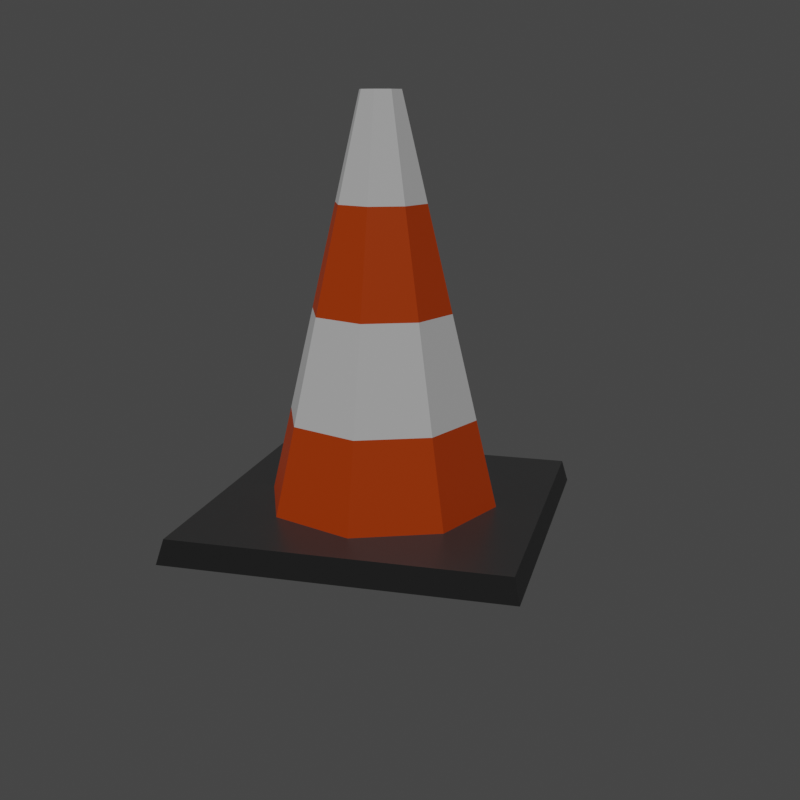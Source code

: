 # Source: hat.blend  (saved by Blender 2.91.10; exported with 4.5.12 LTS)
import bpy
from mathutils import Matrix  # noqa: F401  (used for matrix-valued properties, if any)

bpy.ops.wm.read_factory_settings(use_empty=True)
scene = bpy.context.scene
scene.name = 'Scene'

# ---- collections
col_collection = bpy.data.collections.new('Collection'); scene.collection.children.link(col_collection)

# ---- materials (node trees are filled in below, after node groups)
mat_material = bpy.data.materials.new('Material')
mat_material.alpha_threshold = 0.0
mat_material.line_color = (0.0, 0.0, 0.0, 1.0)
mat_material_001 = bpy.data.materials.new('Material.001')
mat_material_004 = bpy.data.materials.new('Material.004')

# ---- material node trees
mat_material.use_nodes = True; mat_material.node_tree.nodes.clear()
_N = mat_material.node_tree.nodes; _L = mat_material.node_tree.links
n0 = _N.new('ShaderNodeOutputMaterial'); n0.name = 'Material Output'; n0.location = (300, 300)
n1 = _N.new('ShaderNodeBsdfPrincipled'); n1.name = 'Principled BSDF'; n1.location = (10, 300)
n1.distribution = 'GGX'
n1.subsurface_method = 'BURLEY'
n1.inputs[0].default_value = (0.0291, 0.0291, 0.0291, 1.0)
n1.inputs[2].default_value = 0.4
n1.inputs[3].default_value = 1.45
n1.inputs[27].default_value = (0.0, 0.0, 0.0, 1.0)
n1.inputs[28].default_value = 1.0
_L.new(n1.outputs[0], n0.inputs[0])
n0.is_active_output = True
mat_material_001.use_nodes = True; mat_material_001.node_tree.nodes.clear()
_N = mat_material_001.node_tree.nodes; _L = mat_material_001.node_tree.links
n0 = _N.new('ShaderNodeBsdfPrincipled'); n0.name = 'Principled BSDF'; n0.location = (10, 300)
n0.distribution = 'GGX'
n0.subsurface_method = 'BURLEY'
n0.inputs[0].default_value = (0.8, 0.0809, 0.0, 1.0)
n0.inputs[3].default_value = 1.45
n0.inputs[27].default_value = (0.0, 0.0, 0.0, 1.0)
n0.inputs[28].default_value = 1.0
n1 = _N.new('ShaderNodeOutputMaterial'); n1.name = 'Material Output'; n1.location = (300, 300)
_L.new(n0.outputs[0], n1.inputs[0])
n1.is_active_output = True
mat_material_004.use_nodes = True; mat_material_004.node_tree.nodes.clear()
_N = mat_material_004.node_tree.nodes; _L = mat_material_004.node_tree.links
n0 = _N.new('ShaderNodeBsdfPrincipled'); n0.name = 'Principled BSDF'; n0.location = (10, 300)
n0.distribution = 'GGX'
n0.subsurface_method = 'BURLEY'
n0.inputs[0].default_value = (1.0, 1.0, 1.0, 1.0)
n0.inputs[3].default_value = 1.45
n0.inputs[27].default_value = (0.0, 0.0, 0.0, 1.0)
n0.inputs[28].default_value = 1.0
n1 = _N.new('ShaderNodeOutputMaterial'); n1.name = 'Material Output'; n1.location = (300, 300)
_L.new(n0.outputs[0], n1.inputs[0])
n1.is_active_output = True

# ---- world
world_world = bpy.data.worlds.new('World'); scene.world = world_world
world_world.use_nodes = True; world_world.node_tree.nodes.clear()
_N = world_world.node_tree.nodes; _L = world_world.node_tree.links
n0 = _N.new('ShaderNodeOutputWorld'); n0.name = 'World Output'; n0.location = (300, 300)
n1 = _N.new('ShaderNodeBackground'); n1.name = 'Background'; n1.location = (10, 300)
n1.inputs[0].default_value = (0.05088, 0.05088, 0.05088, 1.0)
_L.new(n1.outputs[0], n0.inputs[0])
n0.is_active_output = True
world_world.color = (0.05088, 0.05088, 0.05088)
world_world.use_sun_shadow = False
world_world.sun_shadow_jitter_overblur = 0.0

# ---- cameras
cam_camera_001 = bpy.data.cameras.new('Camera.001')

# ---- lights
light_sun = bpy.data.lights.new('Sun', 'SUN')
light_sun.transmission_factor = 0.0
light_sun.energy = 1.67
light_sun.shadow_soft_size = 0.125

# ---- meshes
me_cube = bpy.data.meshes.new('Cube')
me_cube.from_pydata([(-1.0, -1.0, 0.0), (-0.9651, -0.9651, 0.1406), (-1.0, 1.0, 0.0), (-0.9651, 0.9651, 0.1406), (1.0, -1.0, 0.0), (0.9651, -0.9651, 0.1406), (1.0, 1.0, 0.0), (0.9651, 0.9651, 0.1406), (-1.916e-08, 0.7187, 0.04363), (-6.134e-08, 0.1218, 2.508), (0.5082, 0.5082, 0.04363), (0.08614, 0.08614, 2.508), (0.7187, -2.842e-08, 0.04363), (0.1218, 2.4e-09, 2.508), (0.5082, -0.5082, 0.04363), (0.08614, -0.08614, 2.508), (-8.198e-08, -0.7187, 0.04363), (-7.199e-08, -0.1218, 2.508), (-0.5082, -0.5082, 0.04363), (-0.08614, -0.08614, 2.508), (-0.7187, 1.156e-08, 0.04363), (-0.1218, 9.177e-09, 2.508), (-0.5082, 0.5082, 0.04363), (-0.08614, 0.08614, 2.508), (-2.97e-08, 0.5694, 0.6597), (-4.025e-08, 0.4202, 1.276), (-5.08e-08, 0.271, 1.892), (0.1916, 0.1916, 1.892), (0.2972, 0.2972, 1.276), (0.4027, 0.4027, 0.6597), (0.271, -5.305e-09, 1.892), (0.4202, -1.301e-08, 1.276), (0.5694, -2.072e-08, 0.6597), (0.1916, -0.1916, 1.892), (0.2972, -0.2972, 1.276), (0.4027, -0.4027, 0.6597), (-7.449e-08, -0.271, 1.892), (-7.699e-08, -0.4202, 1.276), (-7.948e-08, -0.5694, 0.6597), (-0.1916, -0.1916, 1.892), (-0.2972, -0.2972, 1.276), (-0.4027, -0.4027, 0.6597), (-0.271, 9.774e-09, 1.892), (-0.4202, 1.037e-08, 1.276), (-0.5694, 1.097e-08, 0.6597), (-0.1916, 0.1916, 1.892), (-0.2972, 0.2972, 1.276), (-0.4027, 0.4027, 0.6597)], [], [(0, 1, 3, 2), (2, 3, 7, 6), (6, 7, 5, 4), (4, 5, 1, 0), (2, 6, 4, 0), (7, 3, 1, 5), (26, 9, 11, 27), (27, 11, 13, 30), (30, 13, 15, 33), (33, 15, 17, 36), (36, 17, 19, 39), (39, 19, 21, 42), (11, 9, 23, 21, 19, 17, 15, 13), (42, 21, 23, 45), (45, 23, 9, 26), (22, 47, 24, 8), (47, 46, 25, 24), (46, 45, 26, 25), (20, 44, 47, 22), (44, 43, 46, 47), (43, 42, 45, 46), (18, 41, 44, 20), (41, 40, 43, 44), (40, 39, 42, 43), (16, 38, 41, 18), (38, 37, 40, 41), (37, 36, 39, 40), (14, 35, 38, 16), (35, 34, 37, 38), (34, 33, 36, 37), (12, 32, 35, 14), (32, 31, 34, 35), (31, 30, 33, 34), (10, 29, 32, 12), (29, 28, 31, 32), (28, 27, 30, 31), (8, 24, 29, 10), (24, 25, 28, 29), (25, 26, 27, 28)])
me_cube.polygons.foreach_set('material_index', [0, 0, 0, 0, 0, 0, 2, 2, 2, 2, 2, 2, 2, 2, 2, 1, 2, 1, 1, 2, 1, 1, 2, 1, 1, 2, 1, 1, 2, 1, 1, 2, 1, 1, 2, 1, 1, 2, 1])
_uv = me_cube.uv_layers.new(name='UVMap')
_uv.uv.foreach_set('vector', [0.375, 0.0, 0.625, 0.0, 0.625, 0.25, 0.375, 0.25, 0.375, 0.25, 0.625, 0.25, 0.625, 0.5, 0.375, 0.5, 0.375, 0.5, 0.625, 0.5, 0.625, 0.75, 0.375, 0.75, 0.375, 0.75, 0.625, 0.75, 0.625, 1.0, 0.375, 1.0, 0.125, 0.5, 0.375, 0.5, 0.375, 0.75, 0.125, 0.75, 0.625, 0.5, 0.875, 0.5, 0.875, 0.75, 0.625, 0.75, 1.0, 0.875, 1.0, 1.0, 0.875, 1.0, 0.875, 0.875, 0.875, 0.875, 0.875, 1.0, 0.75, 1.0, 0.75, 0.875, 0.75, 0.875, 0.75, 1.0, 0.625, 1.0, 0.625, 0.875, 0.625, 0.875, 0.625, 1.0, 0.5, 1.0, 0.5, 0.875, 0.5, 0.875, 0.5, 1.0, 0.375, 1.0, 0.375, 0.875, 0.375, 0.875, 0.375, 1.0, 0.25, 1.0, 0.25, 0.875, 0.4197, 0.4197, 0.25, 0.49, 0.08029, 0.4197, 0.01, 0.25, 0.08029, 0.08029, 0.25, 0.01, 0.4197, 0.08029, 0.49, 0.25, 0.25, 0.875, 0.25, 1.0, 0.125, 1.0, 0.125, 0.875, 0.125, 0.875, 0.125, 1.0, 0.0, 1.0, 0.0, 0.875, 0.125, 0.5, 0.125, 0.625, 0.0, 0.625, 0.0, 0.5, 0.125, 0.625, 0.125, 0.75, 0.0, 0.75, 0.0, 0.625, 0.125, 0.75, 0.125, 0.875, 0.0, 0.875, 0.0, 0.75, 0.25, 0.5, 0.25, 0.625, 0.125, 0.625, 0.125, 0.5, 0.25, 0.625, 0.25, 0.75, 0.125, 0.75, 0.125, 0.625, 0.25, 0.75, 0.25, 0.875, 0.125, 0.875, 0.125, 0.75, 0.375, 0.5, 0.375, 0.625, 0.25, 0.625, 0.25, 0.5, 0.375, 0.625, 0.375, 0.75, 0.25, 0.75, 0.25, 0.625, 0.375, 0.75, 0.375, 0.875, 0.25, 0.875, 0.25, 0.75, 0.5, 0.5, 0.5, 0.625, 0.375, 0.625, 0.375, 0.5, 0.5, 0.625, 0.5, 0.75, 0.375, 0.75, 0.375, 0.625, 0.5, 0.75, 0.5, 0.875, 0.375, 0.875, 0.375, 0.75, 0.625, 0.5, 0.625, 0.625, 0.5, 0.625, 0.5, 0.5, 0.625, 0.625, 0.625, 0.75, 0.5, 0.75, 0.5, 0.625, 0.625, 0.75, 0.625, 0.875, 0.5, 0.875, 0.5, 0.75, 0.75, 0.5, 0.75, 0.625, 0.625, 0.625, 0.625, 0.5, 0.75, 0.625, 0.75, 0.75, 0.625, 0.75, 0.625, 0.625, 0.75, 0.75, 0.75, 0.875, 0.625, 0.875, 0.625, 0.75, 0.875, 0.5, 0.875, 0.625, 0.75, 0.625, 0.75, 0.5, 0.875, 0.625, 0.875, 0.75, 0.75, 0.75, 0.75, 0.625, 0.875, 0.75, 0.875, 0.875, 0.75, 0.875, 0.75, 0.75, 1.0, 0.5, 1.0, 0.625, 0.875, 0.625, 0.875, 0.5, 1.0, 0.625, 1.0, 0.75, 0.875, 0.75, 0.875, 0.625, 1.0, 0.75, 1.0, 0.875, 0.875, 0.875, 0.875, 0.75])
me_cube.materials.append(mat_material)
me_cube.materials.append(mat_material_001)
me_cube.materials.append(mat_material_004)
me_cube.use_remesh_fix_poles = True
me_cube.use_remesh_preserve_attributes = False
me_cube.use_mirror_vertex_groups = False
me_cube.update()

# ---- objects
ob_camera = bpy.data.objects.new('Camera', cam_camera_001)
ob_sun = bpy.data.objects.new('Sun', light_sun)
ob_cube = bpy.data.objects.new('Cube', me_cube)

# ---- transforms, parenting, visibility, modifiers, constraints
ob_camera.location = (1.25, -4.368, 1.75)
ob_camera.rotation_euler = (1.309, -0.0, 0.2618)
ob_camera.lineart.crease_threshold = 0.0
ob_sun.location = (0.0, 0.0, 0.0)
ob_sun.rotation_euler = (0.3082, 0.005851, 0.006581)
ob_sun.lineart.crease_threshold = 0.0
ob_cube.location = (0.0, 0.0, 0.0)
ob_cube.scale = (0.718, 0.718, 0.718)
ob_cube.lineart.crease_threshold = 0.0

# ---- collection membership
col_collection.objects.link(ob_camera)
col_collection.objects.link(ob_sun)
col_collection.objects.link(ob_cube)

# ---- scene / render settings (as saved in the file)
scene.camera = ob_camera
scene.frame_start = 1; scene.frame_end = 250; scene.frame_set(1)
scene.render.engine = 'CYCLES'
scene.render.resolution_x = 1080
scene.render.film_transparent = True
scene.cycles.use_denoising = False
scene.cycles.samples = 128
scene.cycles.sampling_pattern = 'TABULATED_SOBOL'
scene.cycles.use_adaptive_sampling = False
scene.cycles.use_light_tree = False
scene.eevee.taa_samples = 32
scene.eevee.taa_render_samples = 128
scene.view_settings.view_transform = 'Filmic'
bpy.context.view_layer.update()
